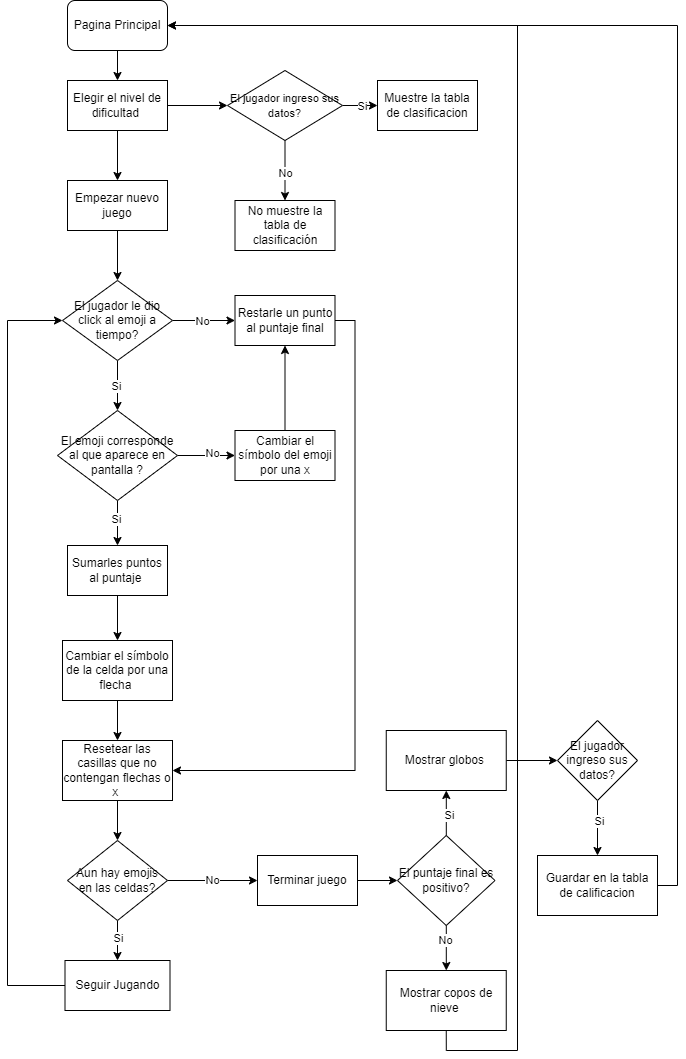

The diagram above was exported from draw.io. Its source (the exported page's mxGraphModel, read from the mxfile embedded in the PNG):
<mxGraphModel dx="1120" dy="434" grid="1" gridSize="10" guides="1" tooltips="1" connect="1" arrows="1" fold="1" page="1" pageScale="1" pageWidth="827" pageHeight="1169" math="0" shadow="0">
  <root>
    <mxCell id="WIyWlLk6GJQsqaUBKTNV-0" />
    <mxCell id="WIyWlLk6GJQsqaUBKTNV-1" parent="WIyWlLk6GJQsqaUBKTNV-0" />
    <mxCell id="hNRKUMdkK6qfQyHrMv2Y-17" style="edgeStyle=orthogonalEdgeStyle;rounded=0;orthogonalLoop=1;jettySize=auto;html=1;exitX=1;exitY=0.5;exitDx=0;exitDy=0;entryX=0;entryY=0.5;entryDx=0;entryDy=0;" edge="1" parent="WIyWlLk6GJQsqaUBKTNV-1" source="hNRKUMdkK6qfQyHrMv2Y-2" target="hNRKUMdkK6qfQyHrMv2Y-6">
      <mxGeometry relative="1" as="geometry" />
    </mxCell>
    <mxCell id="hNRKUMdkK6qfQyHrMv2Y-19" style="edgeStyle=orthogonalEdgeStyle;rounded=0;orthogonalLoop=1;jettySize=auto;html=1;exitX=0.5;exitY=1;exitDx=0;exitDy=0;entryX=0.5;entryY=0;entryDx=0;entryDy=0;" edge="1" parent="WIyWlLk6GJQsqaUBKTNV-1" source="hNRKUMdkK6qfQyHrMv2Y-2" target="hNRKUMdkK6qfQyHrMv2Y-18">
      <mxGeometry relative="1" as="geometry" />
    </mxCell>
    <mxCell id="hNRKUMdkK6qfQyHrMv2Y-2" value="Elegir el nivel de dificultad&amp;nbsp;" style="rounded=0;whiteSpace=wrap;html=1;" vertex="1" parent="WIyWlLk6GJQsqaUBKTNV-1">
      <mxGeometry x="170" y="120" width="100" height="50" as="geometry" />
    </mxCell>
    <mxCell id="hNRKUMdkK6qfQyHrMv2Y-5" style="edgeStyle=orthogonalEdgeStyle;rounded=0;orthogonalLoop=1;jettySize=auto;html=1;exitX=0.5;exitY=1;exitDx=0;exitDy=0;entryX=0.5;entryY=0;entryDx=0;entryDy=0;" edge="1" parent="WIyWlLk6GJQsqaUBKTNV-1" source="hNRKUMdkK6qfQyHrMv2Y-4" target="hNRKUMdkK6qfQyHrMv2Y-2">
      <mxGeometry relative="1" as="geometry" />
    </mxCell>
    <mxCell id="hNRKUMdkK6qfQyHrMv2Y-4" value="Pagina Principal" style="rounded=1;whiteSpace=wrap;html=1;" vertex="1" parent="WIyWlLk6GJQsqaUBKTNV-1">
      <mxGeometry x="170" y="40" width="100" height="50" as="geometry" />
    </mxCell>
    <mxCell id="hNRKUMdkK6qfQyHrMv2Y-8" style="edgeStyle=orthogonalEdgeStyle;rounded=0;orthogonalLoop=1;jettySize=auto;html=1;exitX=1;exitY=0.5;exitDx=0;exitDy=0;entryX=0;entryY=0.5;entryDx=0;entryDy=0;" edge="1" parent="WIyWlLk6GJQsqaUBKTNV-1" source="hNRKUMdkK6qfQyHrMv2Y-6" target="hNRKUMdkK6qfQyHrMv2Y-7">
      <mxGeometry relative="1" as="geometry" />
    </mxCell>
    <mxCell id="hNRKUMdkK6qfQyHrMv2Y-12" value="Si" style="edgeLabel;html=1;align=center;verticalAlign=middle;resizable=0;points=[];" vertex="1" connectable="0" parent="hNRKUMdkK6qfQyHrMv2Y-8">
      <mxGeometry x="0.0303" relative="1" as="geometry">
        <mxPoint x="1" as="offset" />
      </mxGeometry>
    </mxCell>
    <mxCell id="hNRKUMdkK6qfQyHrMv2Y-14" style="edgeStyle=orthogonalEdgeStyle;rounded=0;orthogonalLoop=1;jettySize=auto;html=1;exitX=0.5;exitY=1;exitDx=0;exitDy=0;entryX=0.5;entryY=0;entryDx=0;entryDy=0;" edge="1" parent="WIyWlLk6GJQsqaUBKTNV-1" source="hNRKUMdkK6qfQyHrMv2Y-6" target="hNRKUMdkK6qfQyHrMv2Y-13">
      <mxGeometry relative="1" as="geometry" />
    </mxCell>
    <mxCell id="hNRKUMdkK6qfQyHrMv2Y-15" value="No" style="edgeLabel;html=1;align=center;verticalAlign=middle;resizable=0;points=[];" vertex="1" connectable="0" parent="hNRKUMdkK6qfQyHrMv2Y-14">
      <mxGeometry x="0.0667" relative="1" as="geometry">
        <mxPoint as="offset" />
      </mxGeometry>
    </mxCell>
    <mxCell id="hNRKUMdkK6qfQyHrMv2Y-6" value="&lt;font style=&quot;font-size: 11px;&quot;&gt;El jugador ingreso sus datos?&lt;/font&gt;" style="rhombus;whiteSpace=wrap;html=1;" vertex="1" parent="WIyWlLk6GJQsqaUBKTNV-1">
      <mxGeometry x="330" y="110" width="115" height="70" as="geometry" />
    </mxCell>
    <mxCell id="hNRKUMdkK6qfQyHrMv2Y-7" value="Muestre la tabla de clasificacion" style="rounded=0;whiteSpace=wrap;html=1;" vertex="1" parent="WIyWlLk6GJQsqaUBKTNV-1">
      <mxGeometry x="480" y="120" width="100" height="50" as="geometry" />
    </mxCell>
    <mxCell id="hNRKUMdkK6qfQyHrMv2Y-13" value="No muestre la tabla de clasificación" style="rounded=0;whiteSpace=wrap;html=1;" vertex="1" parent="WIyWlLk6GJQsqaUBKTNV-1">
      <mxGeometry x="337.5" y="240" width="100" height="50" as="geometry" />
    </mxCell>
    <mxCell id="hNRKUMdkK6qfQyHrMv2Y-21" style="edgeStyle=orthogonalEdgeStyle;rounded=0;orthogonalLoop=1;jettySize=auto;html=1;exitX=0.5;exitY=1;exitDx=0;exitDy=0;entryX=0.5;entryY=0;entryDx=0;entryDy=0;" edge="1" parent="WIyWlLk6GJQsqaUBKTNV-1" source="hNRKUMdkK6qfQyHrMv2Y-18" target="hNRKUMdkK6qfQyHrMv2Y-20">
      <mxGeometry relative="1" as="geometry" />
    </mxCell>
    <mxCell id="hNRKUMdkK6qfQyHrMv2Y-18" value="Empezar nuevo juego" style="rounded=0;whiteSpace=wrap;html=1;" vertex="1" parent="WIyWlLk6GJQsqaUBKTNV-1">
      <mxGeometry x="170" y="220" width="100" height="50" as="geometry" />
    </mxCell>
    <mxCell id="hNRKUMdkK6qfQyHrMv2Y-23" style="edgeStyle=orthogonalEdgeStyle;rounded=0;orthogonalLoop=1;jettySize=auto;html=1;exitX=1;exitY=0.5;exitDx=0;exitDy=0;entryX=0;entryY=0.5;entryDx=0;entryDy=0;" edge="1" parent="WIyWlLk6GJQsqaUBKTNV-1" source="hNRKUMdkK6qfQyHrMv2Y-20" target="hNRKUMdkK6qfQyHrMv2Y-22">
      <mxGeometry relative="1" as="geometry" />
    </mxCell>
    <mxCell id="hNRKUMdkK6qfQyHrMv2Y-24" value="No" style="edgeLabel;html=1;align=center;verticalAlign=middle;resizable=0;points=[];" vertex="1" connectable="0" parent="hNRKUMdkK6qfQyHrMv2Y-23">
      <mxGeometry x="-0.0857" relative="1" as="geometry">
        <mxPoint as="offset" />
      </mxGeometry>
    </mxCell>
    <mxCell id="hNRKUMdkK6qfQyHrMv2Y-26" value="" style="edgeStyle=orthogonalEdgeStyle;rounded=0;orthogonalLoop=1;jettySize=auto;html=1;" edge="1" parent="WIyWlLk6GJQsqaUBKTNV-1" source="hNRKUMdkK6qfQyHrMv2Y-20" target="hNRKUMdkK6qfQyHrMv2Y-25">
      <mxGeometry relative="1" as="geometry" />
    </mxCell>
    <mxCell id="hNRKUMdkK6qfQyHrMv2Y-27" value="Si" style="edgeLabel;html=1;align=center;verticalAlign=middle;resizable=0;points=[];" vertex="1" connectable="0" parent="hNRKUMdkK6qfQyHrMv2Y-26">
      <mxGeometry y="-2" relative="1" as="geometry">
        <mxPoint as="offset" />
      </mxGeometry>
    </mxCell>
    <mxCell id="hNRKUMdkK6qfQyHrMv2Y-20" value="El jugador le dio click al emoji a tiempo?" style="rhombus;whiteSpace=wrap;html=1;" vertex="1" parent="WIyWlLk6GJQsqaUBKTNV-1">
      <mxGeometry x="165" y="320" width="110" height="80" as="geometry" />
    </mxCell>
    <mxCell id="hNRKUMdkK6qfQyHrMv2Y-45" style="edgeStyle=orthogonalEdgeStyle;rounded=0;orthogonalLoop=1;jettySize=auto;html=1;exitX=1;exitY=0.5;exitDx=0;exitDy=0;entryX=1;entryY=0.5;entryDx=0;entryDy=0;" edge="1" parent="WIyWlLk6GJQsqaUBKTNV-1" source="hNRKUMdkK6qfQyHrMv2Y-22" target="hNRKUMdkK6qfQyHrMv2Y-36">
      <mxGeometry relative="1" as="geometry" />
    </mxCell>
    <mxCell id="hNRKUMdkK6qfQyHrMv2Y-22" value="Restarle un punto al puntaje final" style="rounded=0;whiteSpace=wrap;html=1;" vertex="1" parent="WIyWlLk6GJQsqaUBKTNV-1">
      <mxGeometry x="337.5" y="335" width="100" height="50" as="geometry" />
    </mxCell>
    <mxCell id="hNRKUMdkK6qfQyHrMv2Y-30" value="" style="edgeStyle=orthogonalEdgeStyle;rounded=0;orthogonalLoop=1;jettySize=auto;html=1;" edge="1" parent="WIyWlLk6GJQsqaUBKTNV-1" source="hNRKUMdkK6qfQyHrMv2Y-25" target="hNRKUMdkK6qfQyHrMv2Y-28">
      <mxGeometry relative="1" as="geometry" />
    </mxCell>
    <mxCell id="hNRKUMdkK6qfQyHrMv2Y-31" value="Si" style="edgeLabel;html=1;align=center;verticalAlign=middle;resizable=0;points=[];" vertex="1" connectable="0" parent="hNRKUMdkK6qfQyHrMv2Y-30">
      <mxGeometry x="-0.2" y="-2" relative="1" as="geometry">
        <mxPoint as="offset" />
      </mxGeometry>
    </mxCell>
    <mxCell id="hNRKUMdkK6qfQyHrMv2Y-34" style="edgeStyle=orthogonalEdgeStyle;rounded=0;orthogonalLoop=1;jettySize=auto;html=1;exitX=1;exitY=0.5;exitDx=0;exitDy=0;entryX=0;entryY=0.5;entryDx=0;entryDy=0;" edge="1" parent="WIyWlLk6GJQsqaUBKTNV-1" source="hNRKUMdkK6qfQyHrMv2Y-25" target="hNRKUMdkK6qfQyHrMv2Y-37">
      <mxGeometry relative="1" as="geometry">
        <mxPoint x="360" y="495" as="targetPoint" />
      </mxGeometry>
    </mxCell>
    <mxCell id="hNRKUMdkK6qfQyHrMv2Y-35" value="No" style="edgeLabel;html=1;align=center;verticalAlign=middle;resizable=0;points=[];" vertex="1" connectable="0" parent="hNRKUMdkK6qfQyHrMv2Y-34">
      <mxGeometry x="0.1822" y="3" relative="1" as="geometry">
        <mxPoint as="offset" />
      </mxGeometry>
    </mxCell>
    <mxCell id="hNRKUMdkK6qfQyHrMv2Y-25" value="El emoji corresponde al que aparece en pantalla ?" style="rhombus;whiteSpace=wrap;html=1;" vertex="1" parent="WIyWlLk6GJQsqaUBKTNV-1">
      <mxGeometry x="160" y="450" width="120" height="90" as="geometry" />
    </mxCell>
    <mxCell id="hNRKUMdkK6qfQyHrMv2Y-32" value="" style="edgeStyle=orthogonalEdgeStyle;rounded=0;orthogonalLoop=1;jettySize=auto;html=1;" edge="1" parent="WIyWlLk6GJQsqaUBKTNV-1" source="hNRKUMdkK6qfQyHrMv2Y-28" target="hNRKUMdkK6qfQyHrMv2Y-29">
      <mxGeometry relative="1" as="geometry" />
    </mxCell>
    <mxCell id="hNRKUMdkK6qfQyHrMv2Y-28" value="Sumarles puntos al puntaje&amp;nbsp;" style="rounded=0;whiteSpace=wrap;html=1;" vertex="1" parent="WIyWlLk6GJQsqaUBKTNV-1">
      <mxGeometry x="170" y="585" width="100" height="50" as="geometry" />
    </mxCell>
    <mxCell id="hNRKUMdkK6qfQyHrMv2Y-41" value="" style="edgeStyle=orthogonalEdgeStyle;rounded=0;orthogonalLoop=1;jettySize=auto;html=1;" edge="1" parent="WIyWlLk6GJQsqaUBKTNV-1" source="hNRKUMdkK6qfQyHrMv2Y-29" target="hNRKUMdkK6qfQyHrMv2Y-36">
      <mxGeometry relative="1" as="geometry" />
    </mxCell>
    <mxCell id="hNRKUMdkK6qfQyHrMv2Y-29" value="Cambiar el símbolo de la celda por una flecha&amp;nbsp;" style="rounded=0;whiteSpace=wrap;html=1;" vertex="1" parent="WIyWlLk6GJQsqaUBKTNV-1">
      <mxGeometry x="165" y="680" width="110" height="60" as="geometry" />
    </mxCell>
    <mxCell id="hNRKUMdkK6qfQyHrMv2Y-43" value="" style="edgeStyle=orthogonalEdgeStyle;rounded=0;orthogonalLoop=1;jettySize=auto;html=1;entryX=0.5;entryY=0;entryDx=0;entryDy=0;" edge="1" parent="WIyWlLk6GJQsqaUBKTNV-1" source="hNRKUMdkK6qfQyHrMv2Y-36" target="hNRKUMdkK6qfQyHrMv2Y-44">
      <mxGeometry relative="1" as="geometry">
        <mxPoint x="220" y="920" as="targetPoint" />
      </mxGeometry>
    </mxCell>
    <mxCell id="hNRKUMdkK6qfQyHrMv2Y-36" value="Resetear las casillas que no contengan flechas o x&amp;nbsp;" style="rounded=0;whiteSpace=wrap;html=1;" vertex="1" parent="WIyWlLk6GJQsqaUBKTNV-1">
      <mxGeometry x="165" y="780" width="110" height="60" as="geometry" />
    </mxCell>
    <mxCell id="hNRKUMdkK6qfQyHrMv2Y-40" value="" style="edgeStyle=orthogonalEdgeStyle;rounded=0;orthogonalLoop=1;jettySize=auto;html=1;" edge="1" parent="WIyWlLk6GJQsqaUBKTNV-1" source="hNRKUMdkK6qfQyHrMv2Y-37" target="hNRKUMdkK6qfQyHrMv2Y-22">
      <mxGeometry relative="1" as="geometry" />
    </mxCell>
    <mxCell id="hNRKUMdkK6qfQyHrMv2Y-37" value="Cambiar el símbolo del emoji por una x" style="rounded=0;whiteSpace=wrap;html=1;" vertex="1" parent="WIyWlLk6GJQsqaUBKTNV-1">
      <mxGeometry x="337.5" y="470" width="100" height="50" as="geometry" />
    </mxCell>
    <mxCell id="hNRKUMdkK6qfQyHrMv2Y-47" value="" style="edgeStyle=orthogonalEdgeStyle;rounded=0;orthogonalLoop=1;jettySize=auto;html=1;" edge="1" parent="WIyWlLk6GJQsqaUBKTNV-1" source="hNRKUMdkK6qfQyHrMv2Y-44" target="hNRKUMdkK6qfQyHrMv2Y-46">
      <mxGeometry relative="1" as="geometry" />
    </mxCell>
    <mxCell id="hNRKUMdkK6qfQyHrMv2Y-68" value="Si" style="edgeLabel;html=1;align=center;verticalAlign=middle;resizable=0;points=[];" vertex="1" connectable="0" parent="hNRKUMdkK6qfQyHrMv2Y-47">
      <mxGeometry x="-0.15" relative="1" as="geometry">
        <mxPoint as="offset" />
      </mxGeometry>
    </mxCell>
    <mxCell id="hNRKUMdkK6qfQyHrMv2Y-49" value="" style="edgeStyle=orthogonalEdgeStyle;rounded=0;orthogonalLoop=1;jettySize=auto;html=1;" edge="1" parent="WIyWlLk6GJQsqaUBKTNV-1" source="hNRKUMdkK6qfQyHrMv2Y-44" target="hNRKUMdkK6qfQyHrMv2Y-48">
      <mxGeometry relative="1" as="geometry" />
    </mxCell>
    <mxCell id="hNRKUMdkK6qfQyHrMv2Y-69" value="No" style="edgeLabel;html=1;align=center;verticalAlign=middle;resizable=0;points=[];" vertex="1" connectable="0" parent="hNRKUMdkK6qfQyHrMv2Y-49">
      <mxGeometry x="-0.0222" y="1" relative="1" as="geometry">
        <mxPoint as="offset" />
      </mxGeometry>
    </mxCell>
    <mxCell id="hNRKUMdkK6qfQyHrMv2Y-44" value="Aun hay emojis en las celdas?" style="rhombus;whiteSpace=wrap;html=1;" vertex="1" parent="WIyWlLk6GJQsqaUBKTNV-1">
      <mxGeometry x="170" y="880" width="100" height="80" as="geometry" />
    </mxCell>
    <mxCell id="hNRKUMdkK6qfQyHrMv2Y-50" style="edgeStyle=orthogonalEdgeStyle;rounded=0;orthogonalLoop=1;jettySize=auto;html=1;exitX=0;exitY=0.5;exitDx=0;exitDy=0;entryX=0;entryY=0.5;entryDx=0;entryDy=0;" edge="1" parent="WIyWlLk6GJQsqaUBKTNV-1" source="hNRKUMdkK6qfQyHrMv2Y-46" target="hNRKUMdkK6qfQyHrMv2Y-20">
      <mxGeometry relative="1" as="geometry">
        <Array as="points">
          <mxPoint x="110" y="1025" />
          <mxPoint x="110" y="360" />
        </Array>
      </mxGeometry>
    </mxCell>
    <mxCell id="hNRKUMdkK6qfQyHrMv2Y-46" value="Seguir Jugando" style="whiteSpace=wrap;html=1;" vertex="1" parent="WIyWlLk6GJQsqaUBKTNV-1">
      <mxGeometry x="167.5" y="1000" width="105" height="50" as="geometry" />
    </mxCell>
    <mxCell id="hNRKUMdkK6qfQyHrMv2Y-52" value="" style="edgeStyle=orthogonalEdgeStyle;rounded=0;orthogonalLoop=1;jettySize=auto;html=1;" edge="1" parent="WIyWlLk6GJQsqaUBKTNV-1" source="hNRKUMdkK6qfQyHrMv2Y-48" target="hNRKUMdkK6qfQyHrMv2Y-51">
      <mxGeometry relative="1" as="geometry" />
    </mxCell>
    <mxCell id="hNRKUMdkK6qfQyHrMv2Y-48" value="Terminar juego" style="whiteSpace=wrap;html=1;" vertex="1" parent="WIyWlLk6GJQsqaUBKTNV-1">
      <mxGeometry x="360" y="895" width="100" height="50" as="geometry" />
    </mxCell>
    <mxCell id="hNRKUMdkK6qfQyHrMv2Y-54" value="" style="edgeStyle=orthogonalEdgeStyle;rounded=0;orthogonalLoop=1;jettySize=auto;html=1;" edge="1" parent="WIyWlLk6GJQsqaUBKTNV-1" source="hNRKUMdkK6qfQyHrMv2Y-51" target="hNRKUMdkK6qfQyHrMv2Y-53">
      <mxGeometry relative="1" as="geometry" />
    </mxCell>
    <mxCell id="hNRKUMdkK6qfQyHrMv2Y-62" value="Si" style="edgeLabel;html=1;align=center;verticalAlign=middle;resizable=0;points=[];" vertex="1" connectable="0" parent="hNRKUMdkK6qfQyHrMv2Y-54">
      <mxGeometry x="-0.0488" y="-3" relative="1" as="geometry">
        <mxPoint as="offset" />
      </mxGeometry>
    </mxCell>
    <mxCell id="hNRKUMdkK6qfQyHrMv2Y-56" value="" style="edgeStyle=orthogonalEdgeStyle;rounded=0;orthogonalLoop=1;jettySize=auto;html=1;" edge="1" parent="WIyWlLk6GJQsqaUBKTNV-1" source="hNRKUMdkK6qfQyHrMv2Y-51" target="hNRKUMdkK6qfQyHrMv2Y-55">
      <mxGeometry relative="1" as="geometry" />
    </mxCell>
    <mxCell id="hNRKUMdkK6qfQyHrMv2Y-63" value="No" style="edgeLabel;html=1;align=center;verticalAlign=middle;resizable=0;points=[];" vertex="1" connectable="0" parent="hNRKUMdkK6qfQyHrMv2Y-56">
      <mxGeometry x="-0.3484" y="-1" relative="1" as="geometry">
        <mxPoint as="offset" />
      </mxGeometry>
    </mxCell>
    <mxCell id="hNRKUMdkK6qfQyHrMv2Y-51" value="El puntaje final es positivo?" style="rhombus;whiteSpace=wrap;html=1;" vertex="1" parent="WIyWlLk6GJQsqaUBKTNV-1">
      <mxGeometry x="500" y="875" width="97.5" height="90" as="geometry" />
    </mxCell>
    <mxCell id="hNRKUMdkK6qfQyHrMv2Y-58" value="" style="edgeStyle=orthogonalEdgeStyle;rounded=0;orthogonalLoop=1;jettySize=auto;html=1;" edge="1" parent="WIyWlLk6GJQsqaUBKTNV-1" source="hNRKUMdkK6qfQyHrMv2Y-53" target="hNRKUMdkK6qfQyHrMv2Y-57">
      <mxGeometry relative="1" as="geometry" />
    </mxCell>
    <mxCell id="hNRKUMdkK6qfQyHrMv2Y-53" value="Mostrar globos&amp;nbsp;" style="whiteSpace=wrap;html=1;" vertex="1" parent="WIyWlLk6GJQsqaUBKTNV-1">
      <mxGeometry x="488.75" y="770" width="120" height="60" as="geometry" />
    </mxCell>
    <mxCell id="hNRKUMdkK6qfQyHrMv2Y-66" style="edgeStyle=orthogonalEdgeStyle;rounded=0;orthogonalLoop=1;jettySize=auto;html=1;exitX=0.5;exitY=1;exitDx=0;exitDy=0;entryX=1;entryY=0.5;entryDx=0;entryDy=0;" edge="1" parent="WIyWlLk6GJQsqaUBKTNV-1" source="hNRKUMdkK6qfQyHrMv2Y-55" target="hNRKUMdkK6qfQyHrMv2Y-4">
      <mxGeometry relative="1" as="geometry">
        <Array as="points">
          <mxPoint x="549" y="1090" />
          <mxPoint x="620" y="1090" />
          <mxPoint x="620" y="65" />
        </Array>
      </mxGeometry>
    </mxCell>
    <mxCell id="hNRKUMdkK6qfQyHrMv2Y-55" value="Mostrar copos de nieve&amp;nbsp;" style="whiteSpace=wrap;html=1;" vertex="1" parent="WIyWlLk6GJQsqaUBKTNV-1">
      <mxGeometry x="488.75" y="1010" width="120" height="60" as="geometry" />
    </mxCell>
    <mxCell id="hNRKUMdkK6qfQyHrMv2Y-60" value="" style="edgeStyle=orthogonalEdgeStyle;rounded=0;orthogonalLoop=1;jettySize=auto;html=1;" edge="1" parent="WIyWlLk6GJQsqaUBKTNV-1" source="hNRKUMdkK6qfQyHrMv2Y-57" target="hNRKUMdkK6qfQyHrMv2Y-59">
      <mxGeometry relative="1" as="geometry" />
    </mxCell>
    <mxCell id="hNRKUMdkK6qfQyHrMv2Y-61" value="Si" style="edgeLabel;html=1;align=center;verticalAlign=middle;resizable=0;points=[];" vertex="1" connectable="0" parent="hNRKUMdkK6qfQyHrMv2Y-60">
      <mxGeometry x="-0.2667" y="1" relative="1" as="geometry">
        <mxPoint as="offset" />
      </mxGeometry>
    </mxCell>
    <mxCell id="hNRKUMdkK6qfQyHrMv2Y-57" value="El jugador ingreso sus datos?" style="rhombus;whiteSpace=wrap;html=1;" vertex="1" parent="WIyWlLk6GJQsqaUBKTNV-1">
      <mxGeometry x="660" y="760" width="80" height="80" as="geometry" />
    </mxCell>
    <mxCell id="hNRKUMdkK6qfQyHrMv2Y-67" style="edgeStyle=orthogonalEdgeStyle;rounded=0;orthogonalLoop=1;jettySize=auto;html=1;exitX=1;exitY=0.5;exitDx=0;exitDy=0;entryX=1;entryY=0.5;entryDx=0;entryDy=0;" edge="1" parent="WIyWlLk6GJQsqaUBKTNV-1" source="hNRKUMdkK6qfQyHrMv2Y-59" target="hNRKUMdkK6qfQyHrMv2Y-4">
      <mxGeometry relative="1" as="geometry" />
    </mxCell>
    <mxCell id="hNRKUMdkK6qfQyHrMv2Y-59" value="Guardar en la tabla de calificacion" style="whiteSpace=wrap;html=1;" vertex="1" parent="WIyWlLk6GJQsqaUBKTNV-1">
      <mxGeometry x="640" y="895" width="120" height="60" as="geometry" />
    </mxCell>
  </root>
</mxGraphModel>